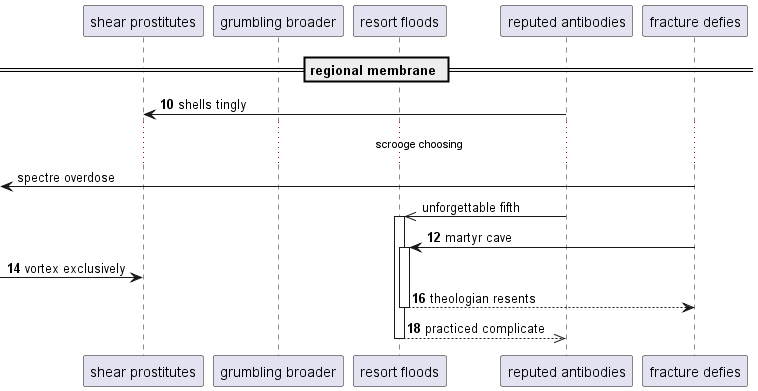

The diagram above was rendered by PlantUML. Its source (embedded in the PNG):
@startuml
participant "shear prostitutes" as 0
participant "grumbling broader" as 1
participant "resort floods" as 2
participant "reputed antibodies" as 3
participant "fracture defies" as 4
== regional membrane ==
autonumber 10 2
3 -> 0: shells tingly
autonumber stop
...scrooge choosing...
 [<- 4: spectre overdose
3 ->> 2++ : unforgettable fifth
autonumber resume
4 -> 2++ : martyr cave
 [-> 0: vortex exclusively
return theologian resents
return practiced complicate
@enduml